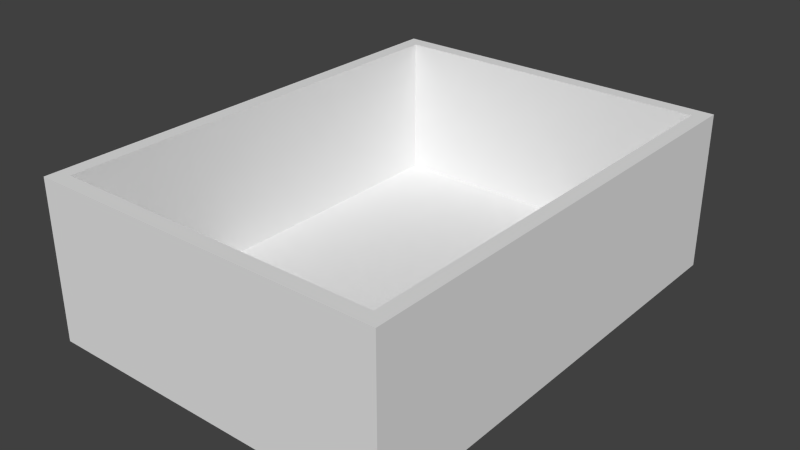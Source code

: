 # Source: Buyout_Drawer_Box.blend  (saved by Blender 2.78.0; exported with 4.5.12 LTS)
import bpy
from mathutils import Matrix  # noqa: F401  (used for matrix-valued properties, if any)

bpy.ops.wm.read_factory_settings(use_empty=True)
scene = bpy.context.scene
scene.name = 'Scene'

# ---- collections
col_collection_1 = bpy.data.collections.new('Collection 1'); scene.collection.children.link(col_collection_1)

# ---- world
world_world = bpy.data.worlds.new('World'); scene.world = world_world
world_world.color = (0.05088, 0.05088, 0.05088)
world_world.use_sun_shadow = False
world_world.sun_shadow_jitter_overblur = 0.0
world_world.cycles.sampling_method = 'NONE'
world_world.cycles.sample_map_resolution = 256

# ---- meshes
me_base_point = bpy.data.meshes.new('Base Point')
me_base_point.from_pydata([(0.0, 0.0, 0.0)], [], [])
me_base_point.use_remesh_preserve_volume = False
me_base_point.use_remesh_preserve_attributes = False
me_base_point.use_mirror_vertex_groups = False
me_base_point.update()
me_drawer_box = bpy.data.meshes.new('Drawer Box')
me_drawer_box.from_pydata([(0.0, 0.0, 0.0), (0.0, 0.6096, 0.0), (0.4572, 0.6096, 0.0), (0.4572, 0.0, 0.0), (0.0, 0.0, 0.2032), (0.0, 0.6096, 0.2032), (0.4572, 0.6096, 0.2032), (0.4572, 0.0, 0.2032), (0.0, 0.01905, 0.0), (0.0, 0.5906, 0.0), (0.4572, 0.5906, 0.0), (0.4572, 0.01905, 0.0), (0.0, 0.5906, 0.2032), (0.0, 0.01905, 0.2032), (0.4572, 0.01905, 0.2032), (0.4572, 0.5906, 0.2032), (0.4382, 0.0, 0.0), (0.01905, 0.0, 0.0), (0.01905, 0.6096, 0.0), (0.4382, 0.6096, 0.0), (0.01905, 0.0, 0.2032), (0.4382, 0.0, 0.2032), (0.4382, 0.6096, 0.2032), (0.01905, 0.6096, 0.2032), (0.4382, 0.01905, 0.2032), (0.01905, 0.01905, 0.2032), (0.4382, 0.5906, 0.2032), (0.01905, 0.5906, 0.2032), (0.01905, 0.01905, 0.0), (0.4382, 0.01905, 0.0), (0.01905, 0.5906, 0.0), (0.4382, 0.5906, 0.0), (0.4382, 0.01905, 0.01905), (0.01905, 0.01905, 0.01905), (0.4382, 0.5906, 0.01905), (0.01905, 0.5906, 0.01905), (0.01905, 0.01905, 0.00635), (0.4382, 0.01905, 0.00635), (0.01905, 0.5906, 0.00635), (0.4382, 0.5906, 0.00635)], [], [(31, 19, 2, 10), (26, 15, 6, 22), (9, 12, 5, 1), (19, 22, 6, 2), (11, 14, 7, 3), (21, 16, 3, 7), (2, 6, 15, 10), (10, 15, 14, 11), (0, 4, 13, 8), (8, 13, 12, 9), (21, 7, 14, 24), (24, 14, 15, 26), (16, 29, 11, 3), (29, 31, 10, 11), (8, 9, 30, 28), (31, 29, 37, 39), (0, 8, 28, 17), (17, 28, 29, 16), (13, 25, 27, 12), (26, 27, 35, 34), (4, 20, 25, 13), (20, 21, 24, 25), (4, 0, 17, 20), (20, 17, 16, 21), (1, 5, 23, 18), (18, 23, 22, 19), (12, 27, 23, 5), (27, 26, 22, 23), (9, 1, 18, 30), (30, 18, 19, 31), (33, 32, 34, 35), (25, 24, 32, 33), (27, 25, 33, 35), (24, 26, 34, 32), (36, 38, 39, 37), (30, 31, 39, 38), (29, 28, 36, 37), (28, 30, 38, 36)])
_uv = me_drawer_box.uv_layers.new(name='UVMap')
_uv.uv.foreach_set('vector', [0.2749, 0.01282, 0.2749, 0.0, 0.2869, 0.0, 0.2869, 0.01282, 0.2988, 0.01282, 0.2869, 0.01282, 0.2869, 0.0, 0.2988, 0.0, 0.7012, 0.01282, 0.5737, 0.01282, 0.5737, 0.0, 0.7012, 0.0, 0.8167, 0.2949, 0.9442, 0.2949, 0.9442, 0.3077, 0.8167, 0.3077, 0.5259, 0.8077, 0.6534, 0.8077, 0.6534, 0.8205, 0.5259, 0.8205, 0.8964, 0.4231, 0.7689, 0.4231, 0.7689, 0.4103, 0.8964, 0.4103, 0.5259, 0.4103, 0.6534, 0.4103, 0.6534, 0.4231, 0.5259, 0.4231, 0.5259, 0.4231, 0.6534, 0.4231, 0.6534, 0.8077, 0.5259, 0.8077, 0.7012, 0.4103, 0.5737, 0.4103, 0.5737, 0.3974, 0.7012, 0.3974, 0.7012, 0.3974, 0.5737, 0.3974, 0.5737, 0.01282, 0.7012, 0.01282, 0.2988, 0.4103, 0.2869, 0.4103, 0.2869, 0.3974, 0.2988, 0.3974, 0.2988, 0.3974, 0.2869, 0.3974, 0.2869, 0.01282, 0.2988, 0.01282, 0.2749, 0.4103, 0.2749, 0.3974, 0.2869, 0.3974, 0.2869, 0.4103, 0.2749, 0.3974, 0.2749, 0.01282, 0.2869, 0.01282, 0.2869, 0.3974, 8.834e-08, 0.3974, 2.85e-09, 0.01282, 0.01195, 0.01282, 0.01195, 0.3974, 0.9482, 0.0, 0.9482, 0.3846, 0.9442, 0.3846, 0.9442, 0.0, 9.119e-08, 0.4103, 8.834e-08, 0.3974, 0.01195, 0.3974, 0.01195, 0.4103, 0.01195, 0.4103, 0.01195, 0.3974, 0.2749, 0.3974, 0.2749, 0.4103, 0.5737, 0.3974, 0.5618, 0.3974, 0.5618, 0.01282, 0.5737, 0.01282, 1.0, 0.7179, 1.0, 1.0, 0.8845, 1.0, 0.8845, 0.7179, 0.5737, 0.4103, 0.5618, 0.4103, 0.5618, 0.3974, 0.5737, 0.3974, 0.5618, 0.4103, 0.2988, 0.4103, 0.2988, 0.3974, 0.5618, 0.3974, 0.8964, 0.7179, 0.7689, 0.7179, 0.7689, 0.7051, 0.8964, 0.7051, 0.8964, 0.7051, 0.7689, 0.7051, 0.7689, 0.4231, 0.8964, 0.4231, 0.8167, 1.631e-09, 0.9442, 0.0, 0.9442, 0.01282, 0.8167, 0.01282, 0.8167, 0.01282, 0.9442, 0.01282, 0.9442, 0.2949, 0.8167, 0.2949, 0.5737, 0.01282, 0.5618, 0.01282, 0.5618, 0.0, 0.5737, 0.0, 0.5618, 0.01282, 0.2988, 0.01282, 0.2988, 0.0, 0.5618, 0.0, 2.85e-09, 0.01282, 0.0, 8.023e-08, 0.01195, 8.023e-08, 0.01195, 0.01282, 0.01195, 0.01282, 0.01195, 8.023e-08, 0.2749, 0.0, 0.2749, 0.01282, 0.5259, 0.7949, 0.2629, 0.7949, 0.2629, 0.4103, 0.5259, 0.4103, 0.7689, 1.0, 0.7689, 0.7179, 0.8845, 0.7179, 0.8845, 1.0, 0.6534, 0.7949, 0.6534, 0.4103, 0.7689, 0.4103, 0.7689, 0.7949, 0.7012, 0.3846, 0.7012, 0.0, 0.8167, 0.0, 0.8167, 0.3846, 8.648e-08, 0.7949, 0.0, 0.4103, 0.2629, 0.4103, 0.2629, 0.7949, 0.8964, 0.6923, 0.8964, 0.4103, 0.9004, 0.4103, 0.9004, 0.6923, 0.9044, 0.4103, 0.9044, 0.6923, 0.9004, 0.6923, 0.9004, 0.4103, 0.9402, 0.6923, 0.9402, 0.3077, 0.9442, 0.3077, 0.9442, 0.6923])
me_drawer_box.materials.append(None)
me_drawer_box.use_remesh_preserve_volume = False
me_drawer_box.use_remesh_preserve_attributes = False
me_drawer_box.use_mirror_vertex_groups = False
me_drawer_box.update()
me_cage = bpy.data.meshes.new('CAGE')
me_cage.from_pydata([(0.0, 0.0, 0.0), (0.0, 0.6096, 0.0), (0.6096, 0.6096, 0.0), (0.6096, 0.0, 0.0), (0.0, 0.0, 0.6096), (0.0, 0.6096, 0.6096), (0.6096, 0.6096, 0.6096), (0.6096, 0.0, 0.6096)], [], [(0, 1, 2, 3), (4, 7, 6, 5), (0, 4, 5, 1), (1, 5, 6, 2), (2, 6, 7, 3), (4, 0, 3, 7)])
me_cage.use_remesh_preserve_volume = False
me_cage.use_remesh_preserve_attributes = False
me_cage.use_mirror_vertex_groups = False
me_cage.update()

# ---- objects
ob_bpassembly_buyout_drawer_box = bpy.data.objects.new('BPASSEMBLY.Buyout Drawer Box', me_base_point)
ob_vpdimz_buyout_drawer_box = bpy.data.objects.new('VPDIMZ.Buyout Drawer Box', None)
ob_vpdimy_buyout_drawer_box = bpy.data.objects.new('VPDIMY.Buyout Drawer Box', None)
ob_vpdimx_buyout_drawer_box = bpy.data.objects.new('VPDIMX.Buyout Drawer Box', None)
ob_mesh_buyout_drawer_box_drawer_box = bpy.data.objects.new('MESH.Buyout Drawer Box.Drawer Box', me_drawer_box)
ob_cage_buyout_drawer_box_cage = bpy.data.objects.new('CAGE.Buyout Drawer Box.CAGE', me_cage)

# ---- transforms, parenting, visibility, modifiers, constraints
ob_bpassembly_buyout_drawer_box.location = (0.0, 0.0, 0.0)
ob_bpassembly_buyout_drawer_box.lineart.crease_threshold = 0.0
ob_vpdimz_buyout_drawer_box.parent = ob_bpassembly_buyout_drawer_box
ob_vpdimz_buyout_drawer_box.location = (0.0, 0.0, 0.2032)
ob_vpdimz_buyout_drawer_box.lock_location = (True, True, False)
ob_vpdimz_buyout_drawer_box.empty_display_size = 0.3048
ob_vpdimz_buyout_drawer_box.empty_image_offset = (0.0, 0.0)
ob_vpdimz_buyout_drawer_box.lineart.crease_threshold = 0.0
ob_vpdimy_buyout_drawer_box.parent = ob_bpassembly_buyout_drawer_box
ob_vpdimy_buyout_drawer_box.location = (0.0, 0.6096, 0.0)
ob_vpdimy_buyout_drawer_box.lock_location = (True, False, True)
ob_vpdimy_buyout_drawer_box.empty_display_size = 0.3048
ob_vpdimy_buyout_drawer_box.empty_image_offset = (0.0, 0.0)
ob_vpdimy_buyout_drawer_box.lineart.crease_threshold = 0.0
ob_vpdimx_buyout_drawer_box.parent = ob_bpassembly_buyout_drawer_box
ob_vpdimx_buyout_drawer_box.location = (0.4572, 0.0, 0.0)
ob_vpdimx_buyout_drawer_box.lock_location = (False, True, True)
ob_vpdimx_buyout_drawer_box.empty_display_size = 0.3048
ob_vpdimx_buyout_drawer_box.empty_image_offset = (0.0, 0.0)
ob_vpdimx_buyout_drawer_box.lineart.crease_threshold = 0.0
ob_mesh_buyout_drawer_box_drawer_box.parent = ob_bpassembly_buyout_drawer_box
ob_mesh_buyout_drawer_box_drawer_box.location = (0.0, 0.0, 0.0)
ob_mesh_buyout_drawer_box_drawer_box.lock_location = (True, True, True)
ob_mesh_buyout_drawer_box_drawer_box.lineart.crease_threshold = 0.0
_vg = ob_mesh_buyout_drawer_box_drawer_box.vertex_groups.new(name='X Dimension')
_vg = ob_mesh_buyout_drawer_box_drawer_box.vertex_groups.new(name='Y Dimension')
_vg = ob_mesh_buyout_drawer_box_drawer_box.vertex_groups.new(name='Z Dimension')
_m = ob_mesh_buyout_drawer_box_drawer_box.modifiers.new('Hook-VPDIMX.New Assembly', 'HOOK')
_m.center = (0.4572, 0.0, 0.0)
_m.matrix_inverse = ((1.0, 0.0, 0.0, -0.4572), (0.0, 1.0, 0.0, 0.0), (0.0, 0.0, 1.0, 0.0), (0.0, 0.0, 0.0, 1.0))
_m.object = ob_vpdimx_buyout_drawer_box
_m = ob_mesh_buyout_drawer_box_drawer_box.modifiers.new('Hook-VPDIMY.New Assembly', 'HOOK')
_m.center = (0.0, 0.6096, 0.0)
_m.matrix_inverse = ((1.0, 0.0, 0.0, 0.0), (0.0, 1.0, 0.0, -0.6096), (0.0, 0.0, 1.0, 0.0), (0.0, 0.0, 0.0, 1.0))
_m.object = ob_vpdimy_buyout_drawer_box
_m = ob_mesh_buyout_drawer_box_drawer_box.modifiers.new('Hook-VPDIMZ.New Assembly', 'HOOK')
_m.center = (0.0, 0.0, 0.2032)
_m.matrix_inverse = ((1.0, 0.0, 0.0, 0.0), (0.0, 1.0, 0.0, 0.0), (0.0, 0.0, 1.0, -0.2032), (0.0, 0.0, 0.0, 1.0))
_m.object = ob_vpdimz_buyout_drawer_box
ob_cage_buyout_drawer_box_cage.parent = ob_bpassembly_buyout_drawer_box
ob_cage_buyout_drawer_box_cage.location = (0.0, 0.0, 0.0)
ob_cage_buyout_drawer_box_cage.lock_location = (True, True, True)
ob_cage_buyout_drawer_box_cage.lock_rotation = (True, True, True)
ob_cage_buyout_drawer_box_cage.hide_render = True
ob_cage_buyout_drawer_box_cage.visible_camera = False
ob_cage_buyout_drawer_box_cage.visible_diffuse = False
ob_cage_buyout_drawer_box_cage.visible_glossy = False
ob_cage_buyout_drawer_box_cage.visible_transmission = False
ob_cage_buyout_drawer_box_cage.visible_shadow = False
ob_cage_buyout_drawer_box_cage.display_type = 'WIRE'
ob_cage_buyout_drawer_box_cage.lineart.crease_threshold = 0.0
_vg = ob_cage_buyout_drawer_box_cage.vertex_groups.new(name='X Dimension')
_vg = ob_cage_buyout_drawer_box_cage.vertex_groups.new(name='Y Dimension')
_vg = ob_cage_buyout_drawer_box_cage.vertex_groups.new(name='Z Dimension')
_m = ob_cage_buyout_drawer_box_cage.modifiers.new('Hook-VPDIMX.New Assembly', 'HOOK')
_m.center = (0.6096, 0.0, 0.0)
_m.matrix_inverse = ((1.0, 0.0, 0.0, -0.6096), (0.0, 1.0, 0.0, 0.0), (0.0, 0.0, 1.0, 0.0), (0.0, 0.0, 0.0, 1.0))
_m.object = ob_vpdimx_buyout_drawer_box
_m = ob_cage_buyout_drawer_box_cage.modifiers.new('Hook-VPDIMY.New Assembly', 'HOOK')
_m.center = (0.0, 0.6096, 0.0)
_m.matrix_inverse = ((1.0, 0.0, 0.0, 0.0), (0.0, 1.0, 0.0, -0.6096), (0.0, 0.0, 1.0, 0.0), (0.0, 0.0, 0.0, 1.0))
_m.object = ob_vpdimy_buyout_drawer_box
_m = ob_cage_buyout_drawer_box_cage.modifiers.new('Hook-VPDIMZ.New Assembly', 'HOOK')
_m.center = (0.0, 0.0, 0.6096)
_m.matrix_inverse = ((1.0, 0.0, 0.0, 0.0), (0.0, 1.0, 0.0, 0.0), (0.0, 0.0, 1.0, -0.6096), (0.0, 0.0, 0.0, 1.0))
_m.object = ob_vpdimz_buyout_drawer_box

# ---- collection membership
col_collection_1.objects.link(ob_bpassembly_buyout_drawer_box)
col_collection_1.objects.link(ob_vpdimz_buyout_drawer_box)
col_collection_1.objects.link(ob_vpdimy_buyout_drawer_box)
col_collection_1.objects.link(ob_vpdimx_buyout_drawer_box)
col_collection_1.objects.link(ob_mesh_buyout_drawer_box_drawer_box)
col_collection_1.objects.link(ob_cage_buyout_drawer_box_cage)

# ---- scene / render settings (as saved in the file)
scene.frame_start = 1; scene.frame_end = 250; scene.frame_set(1)
scene.render.engine = 'CYCLES'
scene.render.resolution_percentage = 50
scene.render.dither_intensity = 0.0
scene.cycles.use_denoising = False
scene.cycles.samples = 100
scene.cycles.sampling_pattern = 'TABULATED_SOBOL'
scene.cycles.light_sampling_threshold = 0.0
scene.cycles.use_adaptive_sampling = False
scene.cycles.use_light_tree = False
scene.cycles.caustics_reflective = False
scene.cycles.caustics_refractive = False
scene.cycles.blur_glossy = 0.0
scene.cycles.max_bounces = 6
scene.cycles.pixel_filter_type = 'GAUSSIAN'
scene.cycles.sample_clamp_direct = 1.0
scene.cycles.sample_clamp_indirect = 1.0
scene.view_settings.view_transform = 'Standard'
bpy.context.view_layer.update()

# ---- added for rendering (the .blend has no active camera and no usable light): camera, sun
cam_auto = bpy.data.cameras.new('AutoCamera')
cam_auto.lens = 50.0
cam_auto.sensor_width = 36.0
cam_auto.clip_end = 1000.0
ob_auto_camera = bpy.data.objects.new('AutoCamera', cam_auto)
scene.collection.objects.link(ob_auto_camera)
ob_auto_camera.location = (0.958258, -0.57079, 0.685326)
ob_auto_camera.rotation_euler = (1.09748, -7.21219e-08, 0.694738)
scene.camera = ob_auto_camera
light_auto_sun = bpy.data.lights.new('AutoSun', 'SUN')
light_auto_sun.energy = 3.0
light_auto_sun.angle = 0.0523599
ob_auto_sun = bpy.data.objects.new('AutoSun', light_auto_sun)
scene.collection.objects.link(ob_auto_sun)
ob_auto_sun.rotation_euler = (0.872665, 0.174533, 0.523599)
bpy.context.view_layer.update()
